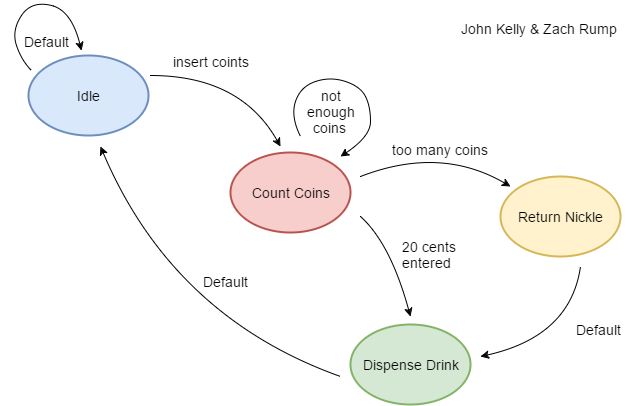

The diagram above was exported from draw.io. Its source (the exported page's mxGraphModel, read from the mxfile embedded in the PNG):
<mxGraphModel dx="1426" dy="720" grid="1" gridSize="10" guides="1" tooltips="1" connect="1" arrows="1" fold="1" page="1" pageScale="1" pageWidth="850" pageHeight="1100" background="#ffffff" math="0" shadow="0">
  <root>
    <mxCell id="0" />
    <mxCell id="1" parent="0" />
    <mxCell id="2" value="Idle" style="ellipse;whiteSpace=wrap;html=1;strokeColor=#6c8ebf;strokeWidth=2;fillColor=#dae8fc;fontSize=14;align=center;" vertex="1" parent="1">
      <mxGeometry x="88" y="249" width="120" height="80" as="geometry" />
    </mxCell>
    <mxCell id="14" value="" style="endArrow=classic;html=1;strokeColor=none;fontSize=14;curved=1;" edge="1" parent="1">
      <mxGeometry width="50" height="50" relative="1" as="geometry">
        <mxPoint x="90" y="410" as="sourcePoint" />
        <mxPoint x="140" y="380" as="targetPoint" />
        <Array as="points">
          <mxPoint x="60" y="370" />
          <mxPoint x="80" y="330" />
          <mxPoint x="130" y="340" />
        </Array>
      </mxGeometry>
    </mxCell>
    <mxCell id="16" value="" style="endArrow=classic;html=1;strokeColor=#000000;fontSize=14;curved=1;" edge="1" parent="1">
      <mxGeometry width="50" height="50" relative="1" as="geometry">
        <mxPoint x="91" y="264" as="sourcePoint" />
        <mxPoint x="141" y="244" as="targetPoint" />
        <Array as="points">
          <mxPoint x="81" y="254" />
          <mxPoint x="71" y="224" />
          <mxPoint x="91" y="194" />
          <mxPoint x="131" y="204" />
        </Array>
      </mxGeometry>
    </mxCell>
    <mxCell id="17" value="Default" style="text;html=1;resizable=0;points=[];autosize=1;align=left;verticalAlign=top;spacingTop=-4;fontSize=14;" vertex="1" parent="1">
      <mxGeometry x="82" y="225" width="60" height="20" as="geometry" />
    </mxCell>
    <mxCell id="18" style="edgeStyle=orthogonalEdgeStyle;curved=1;html=1;exitX=1;exitY=1;entryX=1;entryY=1;endArrow=none;endFill=0;jettySize=auto;orthogonalLoop=1;strokeColor=#000000;fontSize=14;" edge="1" parent="1" source="2" target="2">
      <mxGeometry relative="1" as="geometry" />
    </mxCell>
    <mxCell id="19" value="Count Coins" style="ellipse;whiteSpace=wrap;html=1;strokeColor=#b85450;strokeWidth=2;fillColor=#f8cecc;fontSize=14;align=center;" vertex="1" parent="1">
      <mxGeometry x="290" y="346" width="120" height="80" as="geometry" />
    </mxCell>
    <mxCell id="20" value="" style="endArrow=classic;html=1;strokeColor=#000000;fontSize=14;curved=1;" edge="1" parent="1">
      <mxGeometry width="50" height="50" relative="1" as="geometry">
        <mxPoint x="210" y="269" as="sourcePoint" />
        <mxPoint x="340" y="340" as="targetPoint" />
        <Array as="points">
          <mxPoint x="300" y="269" />
        </Array>
      </mxGeometry>
    </mxCell>
    <mxCell id="21" value="" style="endArrow=classic;html=1;strokeColor=#000000;fontSize=14;curved=1;" edge="1" parent="1">
      <mxGeometry x="350" y="270" width="50" height="50" as="geometry">
        <mxPoint x="360" y="330" as="sourcePoint" />
        <mxPoint x="400" y="350" as="targetPoint" />
        <Array as="points">
          <mxPoint x="350" y="310" />
          <mxPoint x="360" y="280" />
          <mxPoint x="390" y="270" />
          <mxPoint x="420" y="280" />
          <mxPoint x="430" y="300" />
          <mxPoint x="430" y="330" />
        </Array>
      </mxGeometry>
    </mxCell>
    <mxCell id="22" value="&lt;div style=&quot;text-align: center&quot;&gt;&lt;span&gt;not&lt;/span&gt;&lt;/div&gt;&lt;div style=&quot;text-align: center&quot;&gt;&lt;span&gt;enough&lt;/span&gt;&lt;/div&gt;&lt;div style=&quot;text-align: center&quot;&gt;&lt;span&gt;coins&amp;nbsp;&lt;/span&gt;&lt;/div&gt;" style="text;html=1;resizable=0;points=[];autosize=1;align=left;verticalAlign=top;spacingTop=-4;fontSize=14;" vertex="1" parent="1">
      <mxGeometry x="365" y="279" width="60" height="50" as="geometry" />
    </mxCell>
    <mxCell id="23" value="insert coints" style="text;html=1;resizable=0;points=[];autosize=1;align=left;verticalAlign=top;spacingTop=-4;fontSize=14;" vertex="1" parent="1">
      <mxGeometry x="231" y="245" width="90" height="20" as="geometry" />
    </mxCell>
    <mxCell id="24" value="Return Nickle" style="ellipse;whiteSpace=wrap;html=1;strokeColor=#d6b656;strokeWidth=2;fillColor=#fff2cc;fontSize=14;align=center;" vertex="1" parent="1">
      <mxGeometry x="560" y="370" width="120" height="80" as="geometry" />
    </mxCell>
    <mxCell id="25" value="" style="endArrow=classic;html=1;strokeColor=#000000;fontSize=14;curved=1;" edge="1" parent="1">
      <mxGeometry x="425" y="339" width="50" height="50" as="geometry">
        <mxPoint x="420" y="370" as="sourcePoint" />
        <mxPoint x="570" y="380" as="targetPoint" />
        <Array as="points">
          <mxPoint x="500" y="339" />
        </Array>
      </mxGeometry>
    </mxCell>
    <mxCell id="26" value="too many coins" style="text;html=1;resizable=0;points=[];autosize=1;align=left;verticalAlign=top;spacingTop=-4;fontSize=14;" vertex="1" parent="1">
      <mxGeometry x="450" y="333" width="110" height="20" as="geometry" />
    </mxCell>
    <mxCell id="27" value="Dispense Drink" style="ellipse;whiteSpace=wrap;html=1;strokeColor=#82b366;strokeWidth=2;fillColor=#d5e8d4;fontSize=14;align=center;" vertex="1" parent="1">
      <mxGeometry x="410" y="518" width="120" height="80" as="geometry" />
    </mxCell>
    <mxCell id="28" value="" style="endArrow=classic;html=1;strokeColor=#000000;fontSize=14;curved=1;" edge="1" parent="1">
      <mxGeometry x="340" y="406" width="50" height="50" as="geometry">
        <mxPoint x="420" y="410" as="sourcePoint" />
        <mxPoint x="470" y="510" as="targetPoint" />
        <Array as="points">
          <mxPoint x="450" y="437" />
        </Array>
      </mxGeometry>
    </mxCell>
    <mxCell id="29" value="20 cents&lt;div&gt;entered&lt;/div&gt;" style="text;html=1;resizable=0;points=[];autosize=1;align=left;verticalAlign=top;spacingTop=-4;fontSize=14;" vertex="1" parent="1">
      <mxGeometry x="460" y="430" width="70" height="40" as="geometry" />
    </mxCell>
    <mxCell id="31" value="" style="endArrow=classic;html=1;strokeColor=#000000;fontSize=14;curved=1;" edge="1" parent="1">
      <mxGeometry x="490" y="426" width="50" height="50" as="geometry">
        <mxPoint x="640" y="460" as="sourcePoint" />
        <mxPoint x="540" y="550" as="targetPoint" />
        <Array as="points">
          <mxPoint x="630" y="530" />
        </Array>
      </mxGeometry>
    </mxCell>
    <mxCell id="32" value="" style="endArrow=classic;html=1;strokeColor=#000000;fontSize=14;curved=1;" edge="1" parent="1">
      <mxGeometry x="92" y="406" width="50" height="50" as="geometry">
        <mxPoint x="400" y="570" as="sourcePoint" />
        <mxPoint x="160" y="340" as="targetPoint" />
        <Array as="points">
          <mxPoint x="232" y="510" />
        </Array>
      </mxGeometry>
    </mxCell>
    <mxCell id="33" value="Default" style="text;html=1;resizable=0;points=[];autosize=1;align=left;verticalAlign=top;spacingTop=-4;fontSize=14;" vertex="1" parent="1">
      <mxGeometry x="261" y="465" width="60" height="20" as="geometry" />
    </mxCell>
    <mxCell id="34" value="Default" style="text;html=1;resizable=0;points=[];autosize=1;align=left;verticalAlign=top;spacingTop=-4;fontSize=14;" vertex="1" parent="1">
      <mxGeometry x="634" y="513" width="60" height="20" as="geometry" />
    </mxCell>
    <mxCell id="35" value="John Kelly &amp;amp; Zach Rump" style="text;html=1;resizable=0;points=[];autosize=1;align=left;verticalAlign=top;spacingTop=-4;fontSize=14;" vertex="1" parent="1">
      <mxGeometry x="519" y="212" width="170" height="20" as="geometry" />
    </mxCell>
  </root>
</mxGraphModel>